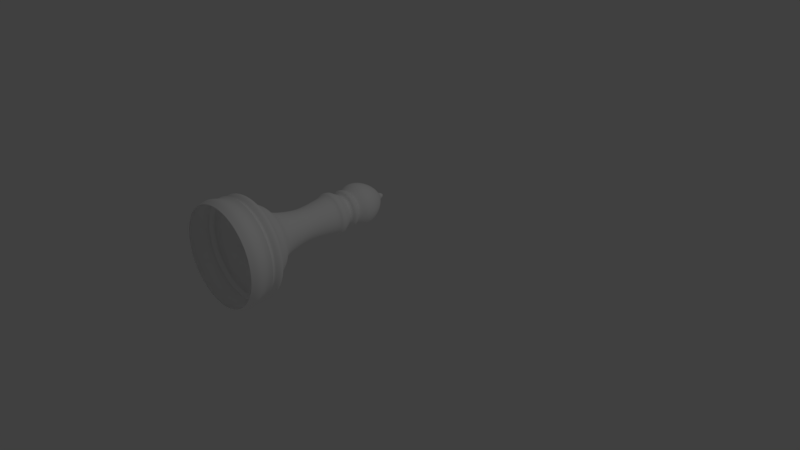 # Source: whitebishop.blend  (saved by Blender 2.79.0; exported with 4.5.12 LTS)
import bpy
from mathutils import Matrix  # noqa: F401  (used for matrix-valued properties, if any)

bpy.ops.wm.read_factory_settings(use_empty=True)
scene = bpy.context.scene
scene.name = 'Scene'

# ---- collections
col_collection_1 = bpy.data.collections.new('Collection 1'); scene.collection.children.link(col_collection_1)

# ---- materials (node trees are filled in below, after node groups)
mat_material_001 = bpy.data.materials.new('Material.001')
mat_material_001.alpha_threshold = 0.0
mat_material_001.use_transparent_shadow = False
mat_material_001.diffuse_color = (1.0, 1.0, 1.0, 1.0)
mat_material_001.specular_color = (0.3757, 0.3757, 0.3757)
mat_material_001.roughness = 0.5

# ---- material node trees

# ---- world
world_world = bpy.data.worlds.new('World'); scene.world = world_world
world_world.color = (0.05088, 0.05088, 0.05088)
world_world.use_sun_shadow = False
world_world.sun_shadow_jitter_overblur = 0.0
world_world.cycles.sampling_method = 'MANUAL'

# ---- cameras
cam_camera = bpy.data.cameras.new('Camera')
cam_camera.clip_end = 100.0
cam_camera.lens = 35.0
cam_camera.sensor_width = 32.0
cam_camera.sensor_height = 18.0
cam_camera.ortho_scale = 7.314
cam_camera.dof.focus_distance = 0.0
cam_camera.dof.aperture_fstop = 128.0

# ---- lights
light_lamp = bpy.data.lights.new('Lamp', 'POINT')
light_lamp.transmission_factor = 0.0
light_lamp.cutoff_distance = 30.0
light_lamp.energy = 100.0
light_lamp.shadow_buffer_clip_start = 1.001
light_lamp.shadow_soft_size = 0.1
light_lamp.shadow_maximum_resolution = 0.006
light_lamp.use_absolute_resolution = True

# ---- meshes
me_vert = bpy.data.meshes.new('Vert')
me_vert.from_pydata([(0.0, 0.0, 0.0), (-0.04439, -0.04069, 0.0), (-0.04439, -0.09248, 0.0), (-0.1776, -0.185, 0.0), (-0.2922, -0.3551, 0.0), (-0.3218, -0.5327, 0.0), (-0.2219, -0.6511, 0.0), (-0.2737, -0.6548, 0.0), (-0.2737, -0.7287, 0.0), (-0.2183, -0.7324, 0.0), (-0.2183, -0.8027, 0.0), (-0.2626, -0.8027, 0.0), (-0.27, -0.873, 0.0), (-0.3033, -0.8693, 0.0), (-0.307, -0.9692, 0.0), (-0.2737, -0.9692, 0.0), (-0.2478, -1.165, 0.0), (-0.2183, -1.395, 0.0), (-0.2478, -1.602, 0.0), (-0.3144, -1.879, 0.0), (-0.4513, -1.949, 0.0), (-0.5088, -2.058, 0.0), (-0.5791, -2.141, 0.0), (-0.6686, -2.186, 0.0), (-0.6526, -2.319, 0.0), (-0.6793, -2.298, 0.0), (-0.7006, -2.365, 0.0), (-0.6814, -2.435, 0.0), (-0.7351, -2.558, 0.0), (-0.6878, -2.653, 0.0), (-0.7059, -2.239, 0.0), (-0.7006, -2.367, 0.0), (-0.6891, -2.665, 0.0)], [(0, 1), (1, 2), (2, 3), (3, 4), (4, 5), (5, 6), (6, 7), (7, 8), (8, 9), (9, 10), (10, 11), (11, 12), (12, 13), (13, 14), (14, 15), (15, 16), (16, 17), (17, 18), (18, 19), (19, 20), (20, 21), (21, 22), (22, 23), (24, 31), (25, 24), (30, 25), (26, 27), (28, 32), (27, 28), (23, 30)], [])
me_vert.materials.append(mat_material_001)
me_vert.use_remesh_preserve_volume = False
me_vert.use_remesh_preserve_attributes = False
me_vert.use_mirror_vertex_groups = False
me_vert.update()

# ---- objects
ob_vert = bpy.data.objects.new('Vert', me_vert)
ob_lamp = bpy.data.objects.new('Lamp', light_lamp)
ob_camera = bpy.data.objects.new('Camera', cam_camera)

# ---- transforms, parenting, visibility, modifiers, constraints
ob_vert.location = (-0.7528, 0.9248, 0.2978)
ob_vert.lineart.crease_threshold = 0.0
_m = ob_vert.modifiers.new('Screw', 'SCREW')
_m.steps = 60
_m.axis = 'Y'
_m = ob_vert.modifiers.new('Subsurf', 'SUBSURF')
_m.uv_smooth = 'PRESERVE_CORNERS'
_m.quality = 2
_m.levels = 2
_m.show_only_control_edges = False
ob_lamp.location = (4.076, 1.005, 5.904)
ob_lamp.rotation_euler = (0.6503, 0.05522, 1.866)
ob_lamp.lock_rotations_4d = False
ob_lamp.empty_display_type = 'ARROWS'
ob_lamp.color = (0.0, 0.0, 0.0, 0.0)
ob_lamp.lineart.crease_threshold = 0.0
ob_camera.location = (7.481, -6.508, 5.344)
ob_camera.rotation_euler = (1.109, 0.0, 0.8149)
ob_camera.lock_rotations_4d = False
ob_camera.empty_display_type = 'ARROWS'
ob_camera.color = (0.0, 0.0, 0.0, 0.0)
ob_camera.display_type = 'WIRE'
ob_camera.lineart.crease_threshold = 0.0

# ---- collection membership
col_collection_1.objects.link(ob_vert)
col_collection_1.objects.link(ob_lamp)
col_collection_1.objects.link(ob_camera)

# ---- scene / render settings (as saved in the file)
scene.camera = ob_camera
scene.frame_start = 1; scene.frame_end = 250; scene.frame_set(1)
scene.render.engine = 'BLENDER_EEVEE_NEXT'
scene.render.resolution_percentage = 50
scene.render.dither_intensity = 0.0
scene.cycles.use_denoising = False
scene.cycles.samples = 128
scene.cycles.sampling_pattern = 'TABULATED_SOBOL'
scene.cycles.use_adaptive_sampling = False
scene.cycles.use_light_tree = False
scene.cycles.blur_glossy = 0.0
scene.cycles.sample_clamp_indirect = 0.0
scene.view_settings.view_transform = 'Standard'
bpy.context.view_layer.update()
